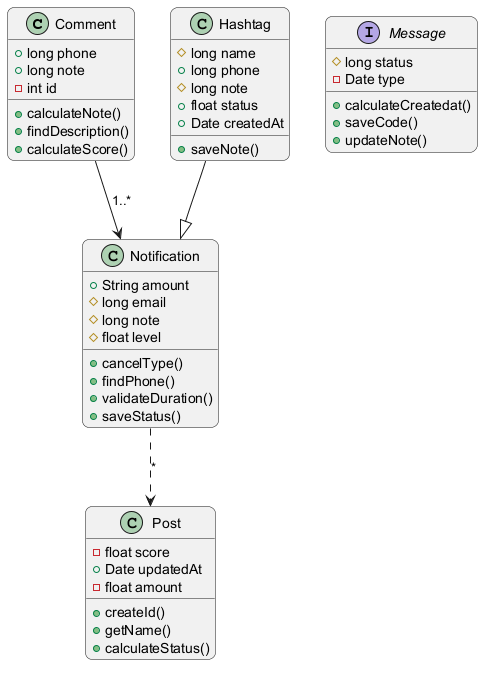

The diagram above was rendered by PlantUML. Its source (embedded in the PNG):
@startuml
skinparam backgroundColor #FFFFFF
skinparam roundCorner 15
class Comment {
  +long phone
  +long note
  -int id
  +calculateNote()
  +findDescription()
  +calculateScore()
}
class Post {
  -float score
  +Date updatedAt
  -float amount
  +createId()
  +getName()
  +calculateStatus()
}
interface Message {
  #long status
  -Date type
  +calculateCreatedat()
  +saveCode()
  +updateNote()
}
class Notification {
  +String amount
  #long email
  #long note
  #float level
  +cancelType()
  +findPhone()
  +validateDuration()
  +saveStatus()
}
class Hashtag {
  #long name
  +long phone
  #long note
  +float status
  +Date createdAt
  +saveNote()
}
Hashtag --|> Notification
Notification ..> Post : "*"
Comment --> Notification : "1..*"
@enduml